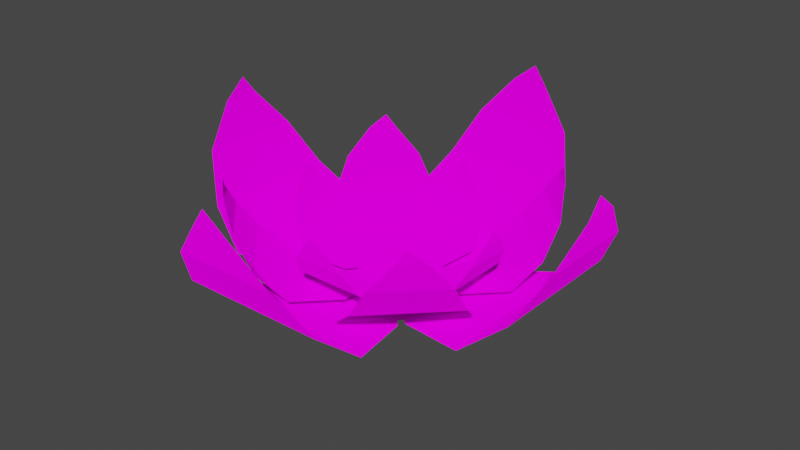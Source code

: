 # Source: Lilly_Flower.blend  (saved by Blender 2.91.10; exported with 4.5.12 LTS)
import bpy
from mathutils import Matrix  # noqa: F401  (used for matrix-valued properties, if any)

bpy.ops.wm.read_factory_settings(use_empty=True)
scene = bpy.context.scene
scene.name = 'Scene'

# ---- collections
col_collection = bpy.data.collections.new('Collection'); scene.collection.children.link(col_collection)

# ---- images (referenced by path relative to the original .blend; pixels are not part of the script)
import os
ASSET_DIR = os.environ.get("B2B_ASSET_DIR", "")  # directory of the original .blend (textures are referenced by path, not embedded)
HERE = os.path.dirname(os.path.abspath(__file__))  # packed textures are extracted next to this script under _unpacked/

def load_image(name, relpath, width, height, colorspace="sRGB"):
    """Load a texture the original file referenced (path relative to the .blend, or extracted next to this script)."""
    p = next((c for c in (os.path.join(HERE, relpath), os.path.join(ASSET_DIR, relpath)) if relpath and os.path.exists(c)), "")
    if p:
        img = bpy.data.images.load(p, check_existing=True)
        img.name = name
    else:  # same state as the original file: an image datablock whose file is absent (Cycles renders it pink)
        img = bpy.data.images.new(name, width, height)
        img.source = "FILE"
        img.filepath = "//" + (relpath or name)
    img.colorspace_settings.name = colorspace
    return img
img_lillie_flower_texture_png = load_image('Lillie_Flower_Texture.png', 'Lillie_Flower_Texture.png', 1024, 1024, 'sRGB')

# ---- materials (node trees are filled in below, after node groups)
mat_lillie = bpy.data.materials.new('Lillie')
mat_lillie.use_transparent_shadow = False

# ---- material node trees
mat_lillie.use_nodes = True; mat_lillie.node_tree.nodes.clear()
_N = mat_lillie.node_tree.nodes; _L = mat_lillie.node_tree.links
n0 = _N.new('ShaderNodeOutputMaterial'); n0.name = 'Material Output'; n0.location = (300, 300)
n1 = _N.new('ShaderNodeBsdfDiffuse'); n1.name = 'Diffuse BSDF'; n1.location = (10, 300)
n1.inputs[1].default_value = 1.0
n2 = _N.new('ShaderNodeTexImage'); n2.name = 'Image Texture'; n2.location = (-280, 280)
n2.image = img_lillie_flower_texture_png
_L.new(n1.outputs[0], n0.inputs[0])
_L.new(n2.outputs[0], n1.inputs[0])
n0.is_active_output = True

# ---- world
world_world = bpy.data.worlds.new('World'); scene.world = world_world
world_world.use_nodes = True; world_world.node_tree.nodes.clear()
_N = world_world.node_tree.nodes; _L = world_world.node_tree.links
n0 = _N.new('ShaderNodeOutputWorld'); n0.name = 'World Output'; n0.location = (300, 300)
n1 = _N.new('ShaderNodeBackground'); n1.name = 'Background'; n1.location = (10, 300)
n1.inputs[0].default_value = (0.05088, 0.05088, 0.05088, 1.0)
_L.new(n1.outputs[0], n0.inputs[0])
n0.is_active_output = True
world_world.color = (0.05088, 0.05088, 0.05088)
world_world.use_sun_shadow = False
world_world.sun_shadow_jitter_overblur = 0.0

# ---- meshes
me_icosphere = bpy.data.meshes.new('Icosphere')
me_icosphere.from_pydata([(-7.532, -0.724, 0.2731), (-7.126, -0.4138, 0.5681), (-7.687, -0.4138, 0.7505), (-7.126, -0.4138, -0.02199), (-8.034, -0.4138, 0.2731), (-7.687, -0.4138, -0.2043), (-7.03, 0.08821, 0.2731), (-7.377, 0.08821, 0.7505), (-7.938, 0.08821, 0.5681), (-7.938, 0.08821, -0.02199), (-7.377, 0.08821, -0.2043), (-7.532, 0.3985, 0.2731), (-6.209, 0.4258, 0.7627), (-6.209, 0.4258, -0.2779), (-6.506, 0.1862, -0.3752), (-6.506, 0.1862, 0.86), (-6.031, 0.7522, 0.6199), (-6.031, 0.7522, -0.1351), (-5.954, 1.039, 0.3785), (-5.954, 1.039, 0.1062), (-5.948, 1.175, 0.2791), (-7.031, 0.08853, -0.2158), (-7.031, 0.08853, 0.7006), (-7.362, 0.1246, 0.06761), (-7.362, 0.1246, 0.4172), (-7.024, 0.4258, -0.9517), (-8.064, 0.4258, -0.9517), (-8.161, 0.1862, -0.6553), (-6.926, 0.1862, -0.6553), (-7.166, 0.7522, -1.13), (-7.921, 0.7522, -1.13), (-7.408, 1.039, -1.207), (-7.68, 1.039, -1.207), (-7.507, 1.175, -1.214), (-8.002, 0.08853, -0.1299), (-7.086, 0.08853, -0.1299), (-7.719, 0.1246, 0.2009), (-7.369, 0.1246, 0.2009), (-8.875, 0.4258, -0.2779), (-8.875, 0.4258, 0.7627), (-8.578, 0.1862, 0.86), (-8.578, 0.1862, -0.3752), (-9.053, 0.7522, -0.1351), (-9.053, 0.7522, 0.6199), (-9.13, 1.039, 0.1062), (-9.13, 1.039, 0.3785), (-9.137, 1.175, 0.2057), (-8.053, 0.08853, 0.7006), (-8.053, 0.08853, -0.2158), (-7.722, 0.1246, 0.4172), (-7.722, 0.1246, 0.06761), (-8.064, 0.4258, 1.544), (-7.024, 0.4258, 1.544), (-6.926, 0.1862, 1.247), (-8.161, 0.1862, 1.247), (-7.921, 0.7522, 1.722), (-7.166, 0.7522, 1.722), (-7.68, 1.039, 1.799), (-7.408, 1.039, 1.799), (-7.581, 1.175, 1.806), (-7.086, 0.08853, 0.7218), (-8.002, 0.08853, 0.7218), (-7.369, 0.1246, 0.3909), (-7.719, 0.1246, 0.3909), (-5.719, 0.4777, -0.5563), (-6.744, 0.4777, -1.581), (-7.132, 0.1439, -1.385), (-5.915, 0.1439, -0.1684), (-5.684, 0.9324, -0.8729), (-6.428, 0.9324, -1.617), (-5.846, 1.332, -1.186), (-6.114, 1.332, -1.454), (-5.937, 1.521, -1.291), (-7.493, 0.007775, -0.7107), (-6.59, 0.007775, 0.1922), (-7.539, 0.05806, -0.1055), (-7.195, 0.05806, 0.2389), (-8.21, 0.4777, -1.443), (-9.235, 0.4777, -0.4181), (-9.039, 0.1439, -0.03019), (-7.822, 0.1439, -1.247), (-8.527, 0.9324, -1.479), (-9.27, 0.9324, -0.7347), (-8.84, 1.332, -1.316), (-9.108, 1.332, -1.048), (-8.944, 1.521, -1.225), (-8.364, 0.007775, 0.3304), (-7.461, 0.007775, -0.5725), (-7.759, 0.05806, 0.3771), (-7.415, 0.05806, 0.03269), (-9.37, 0.4777, 1.044), (-8.345, 0.4777, 2.07), (-7.957, 0.1439, 1.874), (-9.174, 0.1439, 0.6566), (-9.405, 0.9324, 1.361), (-8.661, 0.9324, 2.105), (-9.243, 1.332, 1.674), (-8.975, 1.332, 1.943), (-9.152, 1.521, 1.779), (-7.596, 0.007775, 1.199), (-8.499, 0.007775, 0.296), (-7.55, 0.05806, 0.5937), (-7.894, 0.05806, 0.2493), (-6.777, 0.4777, 2.04), (-5.752, 0.4777, 1.015), (-5.948, 0.1439, 0.6272), (-7.165, 0.1439, 1.844), (-6.46, 0.9324, 2.076), (-5.716, 0.9324, 1.332), (-6.147, 1.332, 1.913), (-5.879, 1.332, 1.645), (-6.042, 1.521, 1.822), (-6.622, 0.007775, 0.2666), (-7.525, 0.007775, 1.169), (-7.228, 0.05806, 0.2199), (-7.572, 0.05806, 0.5643), (-6.653, 0.569, -2.566), (-8.73, 0.569, -2.566), (-8.924, 0.09085, -1.975), (-6.459, 0.09085, -1.975), (-6.938, 1.22, -2.922), (-8.445, 1.22, -2.922), (-7.42, 1.793, -3.075), (-7.963, 1.793, -3.075), (-7.618, 2.064, -3.089), (-8.606, -0.1041, -0.9262), (-6.777, -0.1041, -0.9262), (-8.04, -0.03211, -0.2659), (-7.343, -0.03211, -0.2659), (-10.07, 0.569, -0.9416), (-10.07, 0.569, 1.135), (-9.483, 0.09085, 1.329), (-9.483, 0.09085, -1.136), (-10.43, 1.22, -0.6567), (-10.43, 1.22, 0.8502), (-10.58, 1.793, -0.175), (-10.58, 1.793, 0.3685), (-10.6, 2.064, 0.02348), (-8.435, -0.1041, 1.011), (-8.435, -0.1041, -0.8177), (-7.774, -0.03211, 0.4455), (-7.774, -0.03211, -0.2521), (-8.73, 0.569, 2.753), (-6.653, 0.569, 2.753), (-6.459, 0.09085, 2.162), (-8.924, 0.09085, 2.162), (-8.445, 1.22, 3.109), (-6.938, 1.22, 3.109), (-7.963, 1.793, 3.262), (-7.42, 1.793, 3.262), (-7.765, 2.064, 3.276), (-6.777, -0.1041, 1.113), (-8.606, -0.1041, 1.113), (-7.343, -0.03211, 0.4528), (-8.04, -0.03211, 0.4528), (-5.095, 0.569, 1.135), (-5.095, 0.569, -0.9416), (-5.686, 0.09085, -1.136), (-5.686, 0.09085, 1.329), (-4.739, 1.22, 0.8502), (-4.739, 1.22, -0.6567), (-4.586, 1.793, 0.3685), (-4.586, 1.793, -0.175), (-4.572, 2.064, 0.17), (-6.735, -0.1041, -0.8177), (-6.735, -0.1041, 1.011), (-7.395, -0.03211, -0.2521), (-7.395, -0.03211, 0.4455)], [], [(0, 1, 2), (1, 0, 3), (0, 2, 4), (0, 4, 5), (0, 5, 3), (1, 3, 6), (2, 1, 7), (4, 2, 8), (5, 4, 9), (3, 5, 10), (1, 6, 7), (2, 7, 8), (4, 8, 9), (5, 9, 10), (3, 10, 6), (7, 6, 11), (8, 7, 11), (9, 8, 11), (10, 9, 11), (6, 10, 11), (12, 15, 14, 13), (13, 17, 16, 12), (17, 19, 18, 16), (19, 20, 18), (15, 22, 21, 14), (22, 24, 23, 21), (25, 28, 27, 26), (26, 30, 29, 25), (30, 32, 31, 29), (32, 33, 31), (28, 35, 34, 27), (35, 37, 36, 34), (38, 41, 40, 39), (39, 43, 42, 38), (43, 45, 44, 42), (45, 46, 44), (41, 48, 47, 40), (48, 50, 49, 47), (51, 54, 53, 52), (52, 56, 55, 51), (56, 58, 57, 55), (58, 59, 57), (54, 61, 60, 53), (61, 63, 62, 60), (64, 67, 66, 65), (65, 69, 68, 64), (69, 71, 70, 68), (71, 72, 70), (67, 74, 73, 66), (74, 76, 75, 73), (77, 80, 79, 78), (78, 82, 81, 77), (82, 84, 83, 81), (84, 85, 83), (80, 87, 86, 79), (87, 89, 88, 86), (90, 93, 92, 91), (91, 95, 94, 90), (95, 97, 96, 94), (97, 98, 96), (93, 100, 99, 92), (100, 102, 101, 99), (103, 106, 105, 104), (104, 108, 107, 103), (108, 110, 109, 107), (110, 111, 109), (106, 113, 112, 105), (113, 115, 114, 112), (116, 119, 118, 117), (117, 121, 120, 116), (121, 123, 122, 120), (123, 124, 122), (119, 126, 125, 118), (126, 128, 127, 125), (129, 132, 131, 130), (130, 134, 133, 129), (134, 136, 135, 133), (136, 137, 135), (132, 139, 138, 131), (139, 141, 140, 138), (142, 145, 144, 143), (143, 147, 146, 142), (147, 149, 148, 146), (149, 150, 148), (145, 152, 151, 144), (152, 154, 153, 151), (155, 158, 157, 156), (156, 160, 159, 155), (160, 162, 161, 159), (162, 163, 161), (158, 165, 164, 157), (165, 167, 166, 164)])
me_icosphere.polygons.foreach_set('use_smooth', [True] * 92)
_k = set([(0, 1), (0, 2), (0, 3), (0, 4), (0, 5), (1, 2), (1, 3), (1, 6), (1, 7), (2, 4), (2, 7), (2, 8), (3, 5), (3, 6), (3, 10), (4, 5), (4, 8), (4, 9), (5, 9), (5, 10), (6, 7), (6, 10), (6, 11), (7, 8), (7, 11), (8, 9), (8, 11), (9, 10), (9, 11), (10, 11), (12, 13), (14, 15), (16, 17), (18, 19), (21, 22), (25, 26), (27, 28), (29, 30), (31, 32), (34, 35), (38, 39), (40, 41), (42, 43), (44, 45), (47, 48), (51, 52), (53, 54), (55, 56), (57, 58), (60, 61), (64, 65), (66, 67), (68, 69), (70, 71), (73, 74), (77, 78), (79, 80), (81, 82), (83, 84), (86, 87), (90, 91), (92, 93), (94, 95), (96, 97), (99, 100), (103, 104), (105, 106), (107, 108), (109, 110), (112, 113), (116, 117), (118, 119), (120, 121), (122, 123), (125, 126), (129, 130), (131, 132), (133, 134), (135, 136), (138, 139), (142, 143), (144, 145), (146, 147), (148, 149), (151, 152), (155, 156), (157, 158), (159, 160), (161, 162), (164, 165)])
me_icosphere.attributes.new('sharp_edge', 'BOOLEAN', 'EDGE').data.foreach_set('value', [ (min(e.vertices), max(e.vertices)) in _k for e in me_icosphere.edges])
_uv = me_icosphere.uv_layers.new(name='UVMap')
_uv.uv.foreach_set('vector', [0.518, 0.01971, 0.5123, 0.02962, 0.5237, 0.02962, 0.5123, 0.02962, 0.5066, 0.01971, 0.5008, 0.02962, 0.4722, 0.01971, 0.4665, 0.02962, 0.4779, 0.02962, 0.4837, 0.01971, 0.4779, 0.02962, 0.4894, 0.02962, 0.4951, 0.01971, 0.4894, 0.02962, 0.5008, 0.02962, 0.5123, 0.02962, 0.5008, 0.02962, 0.5066, 0.03954, 0.5237, 0.02962, 0.5123, 0.02962, 0.518, 0.03954, 0.4779, 0.02962, 0.4665, 0.02962, 0.4722, 0.03954, 0.4894, 0.02962, 0.4779, 0.02962, 0.4837, 0.03954, 0.5008, 0.02962, 0.4894, 0.02962, 0.4951, 0.03954, 0.5123, 0.02962, 0.5066, 0.03954, 0.518, 0.03954, 0.5237, 0.02962, 0.518, 0.03954, 0.5295, 0.03954, 0.4779, 0.02962, 0.4722, 0.03954, 0.4837, 0.03954, 0.4894, 0.02962, 0.4837, 0.03954, 0.4951, 0.03954, 0.5008, 0.02962, 0.4951, 0.03954, 0.5066, 0.03954, 0.4185, 0.02357, 0.4053, 0.02357, 0.4119, 0.03504, 0.4318, 0.02357, 0.4185, 0.02357, 0.4252, 0.03504, 0.3788, 0.02357, 0.3656, 0.02357, 0.3722, 0.03504, 0.392, 0.02357, 0.3788, 0.02357, 0.3854, 0.03504, 0.4053, 0.02357, 0.392, 0.02357, 0.3987, 0.03504, 0.8375, 0.7816, 0.8392, 0.8259, 0.9726, 0.7861, 0.9499, 0.7481, 0.9499, 0.7481, 0.9224, 0.7125, 0.8409, 0.7369, 0.8375, 0.7816, 0.9224, 0.7125, 0.8868, 0.6882, 0.8574, 0.697, 0.8409, 0.7369, 0.8868, 0.6882, 0.8638, 0.6791, 0.8574, 0.697, 0.8392, 0.8259, 0.8737, 0.8785, 0.9726, 0.849, 0.9726, 0.7861, 0.8737, 0.8785, 0.915, 0.9053, 0.9528, 0.894, 0.9726, 0.849, 0.2707, 0.8706, 0.2724, 0.9149, 0.4058, 0.8751, 0.383, 0.8371, 0.383, 0.8371, 0.3556, 0.8015, 0.2741, 0.8258, 0.2707, 0.8706, 0.3556, 0.8015, 0.32, 0.7772, 0.2906, 0.786, 0.2741, 0.8258, 0.32, 0.7772, 0.297, 0.7681, 0.2906, 0.786, 0.2724, 0.9149, 0.3069, 0.9675, 0.4058, 0.9379, 0.4058, 0.8751, 0.3069, 0.9675, 0.3482, 0.9943, 0.3859, 0.983, 0.4058, 0.9379, 0.5128, 0.8706, 0.5145, 0.9149, 0.6479, 0.8751, 0.6251, 0.8371, 0.6251, 0.8371, 0.5977, 0.8015, 0.5162, 0.8258, 0.5128, 0.8706, 0.5977, 0.8015, 0.5621, 0.7772, 0.5327, 0.786, 0.5162, 0.8258, 0.5621, 0.7772, 0.539, 0.7681, 0.5327, 0.786, 0.5145, 0.9149, 0.549, 0.9675, 0.6479, 0.9379, 0.6479, 0.8751, 0.549, 0.9675, 0.5903, 0.9943, 0.628, 0.983, 0.6479, 0.9379, 0.8375, 0.5548, 0.8392, 0.5991, 0.9726, 0.5593, 0.9499, 0.5213, 0.9499, 0.5213, 0.9224, 0.4857, 0.8409, 0.51, 0.8375, 0.5548, 0.9224, 0.4857, 0.8868, 0.4614, 0.8574, 0.4702, 0.8409, 0.51, 0.8868, 0.4614, 0.8638, 0.4523, 0.8574, 0.4702, 0.8392, 0.5991, 0.8737, 0.6517, 0.9726, 0.6222, 0.9726, 0.5593, 0.8737, 0.6517, 0.915, 0.6785, 0.9528, 0.6672, 0.9726, 0.6222, 0.6889, 0.0231, 0.689, 0.02539, 0.6959, 0.02334, 0.6947, 0.02137, 0.6947, 0.02137, 0.6933, 0.01954, 0.6891, 0.02079, 0.6889, 0.0231, 0.6933, 0.01954, 0.6915, 0.01829, 0.69, 0.01874, 0.6891, 0.02079, 0.6915, 0.01829, 0.6903, 0.01781, 0.69, 0.01874, 0.689, 0.02539, 0.6908, 0.0281, 0.6959, 0.02658, 0.6959, 0.02334, 0.8618, 0.2781, 0.9194, 0.3155, 0.972, 0.2998, 0.9997, 0.237, 0.6117, 0.02598, 0.6118, 0.02827, 0.6187, 0.02621, 0.6175, 0.02425, 0.6175, 0.02425, 0.6161, 0.02242, 0.6119, 0.02367, 0.6117, 0.02598, 0.6161, 0.02242, 0.6143, 0.02116, 0.6128, 0.02162, 0.6119, 0.02367, 0.6143, 0.02116, 0.6131, 0.02069, 0.6128, 0.02162, 0.6118, 0.02827, 0.6136, 0.03098, 0.6187, 0.02946, 0.6187, 0.02621, 0.699, 0.7301, 0.7566, 0.7675, 0.8092, 0.7518, 0.8369, 0.689, 0.6793, 0.02535, 0.6794, 0.02764, 0.6863, 0.02558, 0.6851, 0.02362, 0.6851, 0.02362, 0.6837, 0.02179, 0.6795, 0.02304, 0.6793, 0.02535, 0.6837, 0.02179, 0.6819, 0.02053, 0.6803, 0.02099, 0.6795, 0.02304, 0.6819, 0.02053, 0.6807, 0.02006, 0.6803, 0.02099, 0.6794, 0.02764, 0.6812, 0.03035, 0.6863, 0.02883, 0.6863, 0.02558, 0.3211, 0.7301, 0.3787, 0.7675, 0.4313, 0.7518, 0.459, 0.689, 0.6047, 0.02598, 0.6048, 0.02827, 0.6117, 0.02621, 0.6105, 0.02425, 0.6105, 0.02425, 0.6091, 0.02242, 0.6049, 0.02367, 0.6047, 0.02598, 0.6091, 0.02242, 0.6073, 0.02116, 0.6058, 0.02162, 0.6049, 0.02367, 0.6073, 0.02116, 0.6061, 0.02069, 0.6058, 0.02162, 0.6048, 0.02827, 0.6066, 0.03098, 0.6117, 0.02946, 0.6117, 0.02621, 0.51, 0.7301, 0.5676, 0.7675, 0.6202, 0.7518, 0.6479, 0.689, 0.5378, 0.3599, 0.5605, 0.2744, 0.2827, 0.2719, 0.3038, 0.3578, 0.3038, 0.3578, 0.3352, 0.4418, 0.505, 0.4433, 0.5378, 0.3599, 0.3352, 0.4418, 0.3889, 0.509, 0.4501, 0.5096, 0.505, 0.4433, 0.3889, 0.509, 0.4275, 0.54, 0.4501, 0.5096, 0.5605, 0.2744, 0.5257, 0.1539, 0.3196, 0.152, 0.2827, 0.2719, 0.5257, 0.1539, 0.4627, 0.07847, 0.3841, 0.07776, 0.3196, 0.152, 0.7862, 0.3503, 0.8064, 0.2642, 0.5287, 0.2697, 0.5523, 0.355, 0.5523, 0.355, 0.586, 0.438, 0.7558, 0.4346, 0.7862, 0.3503, 0.586, 0.438, 0.6416, 0.5037, 0.7029, 0.5025, 0.7558, 0.4346, 0.6416, 0.5037, 0.6811, 0.5335, 0.7029, 0.5025, 0.8064, 0.2642, 0.7682, 0.1447, 0.5621, 0.1489, 0.5287, 0.2697, 0.7682, 0.1447, 0.7029, 0.07119, 0.6243, 0.07276, 0.5621, 0.1489, 0.5777, 0.3521, 0.5982, 0.2661, 0.3204, 0.2705, 0.3437, 0.3559, 0.3437, 0.3559, 0.3771, 0.439, 0.5469, 0.4363, 0.5777, 0.3521, 0.3771, 0.439, 0.4325, 0.5049, 0.4937, 0.504, 0.5469, 0.4363, 0.4325, 0.5049, 0.4718, 0.5349, 0.4937, 0.504, 0.5982, 0.2661, 0.5604, 0.1465, 0.3543, 0.1498, 0.3204, 0.2705, 0.2965, 0.1642, 0.379, 0.2177, 0.4544, 0.1952, 0.494, 0.1053, 0.8214, 0.5324, 0.8727, 0.3429, 0.2561, 0.3343, 0.302, 0.5252, 0.302, 0.5252, 0.3707, 0.7119, 0.7476, 0.7172, 0.8214, 0.5324, 0.3707, 0.7119, 0.4891, 0.8618, 0.625, 0.8637, 0.7476, 0.7172, 0.4891, 0.8618, 0.5744, 0.9309, 0.625, 0.8637, 0.8727, 0.3429, 0.7968, 0.07499, 0.3394, 0.06861, 0.2561, 0.3343, 0.3669, 0.1462, 0.4494, 0.1997, 0.5247, 0.1772, 0.5644, 0.08728])
me_icosphere.materials.append(mat_lillie)
me_icosphere.use_remesh_fix_poles = True
me_icosphere.use_remesh_preserve_attributes = False
me_icosphere.use_mirror_vertex_groups = False
me_icosphere.update()
me_icosphere.normals_split_custom_set([tuple(v) for v in zip(*[iter([0.1876, -0.7947, 0.5774, 0.1876, -0.7947, 0.5774, 0.1876, -0.7947, 0.5774, 0.6071, -0.7947, 0.0, 0.6071, -0.7947, 0.0, 0.6071, -0.7947, 0.0, -0.4911, -0.7947, 0.3568, -0.4911, -0.7947, 0.3568, -0.4911, -0.7947, 0.3568, -0.4911, -0.7947, -0.3568, -0.4911, -0.7947, -0.3568, -0.4911, -0.7947, -0.3568, 0.1876, -0.7947, -0.5774, 0.1876, -0.7947, -0.5774, 0.1876, -0.7947, -0.5774, 0.9822, -0.1876, 0.0, 0.9822, -0.1876, 0.0, 0.9822, -0.1876, 0.0, 0.3035, -0.1876, 0.9342, 0.3035, -0.1876, 0.9342, 0.3035, -0.1876, 0.9342, -0.7946, -0.1876, 0.5774, -0.7946, -0.1876, 0.5774, -0.7946, -0.1876, 0.5774, -0.7946, -0.1876, -0.5774, -0.7946, -0.1876, -0.5774, -0.7946, -0.1876, -0.5774, 0.3035, -0.1876, -0.9342, 0.3035, -0.1876, -0.9342, 0.3035, -0.1876, -0.9342, 0.7946, 0.1876, 0.5774, 0.7946, 0.1876, 0.5774, 0.7946, 0.1876, 0.5774, -0.3035, 0.1876, 0.9342, -0.3035, 0.1876, 0.9342, -0.3035, 0.1876, 0.9342, -0.9822, 0.1876, 0.0, -0.9822, 0.1876, 0.0, -0.9822, 0.1876, 0.0, -0.3035, 0.1876, -0.9342, -0.3035, 0.1876, -0.9342, -0.3035, 0.1876, -0.9342, 0.7946, 0.1876, -0.5774, 0.7946, 0.1876, -0.5774, 0.7946, 0.1876, -0.5774, 0.4911, 0.7947, 0.3568, 0.4911, 0.7947, 0.3568, 0.4911, 0.7947, 0.3568, -0.1876, 0.7947, 0.5774, -0.1876, 0.7947, 0.5774, -0.1876, 0.7947, 0.5774, -0.6071, 0.7947, 0.0, -0.6071, 0.7947, 0.0, -0.6071, 0.7947, 0.0, -0.1876, 0.7947, -0.5774, -0.1876, 0.7947, -0.5774, -0.1876, 0.7947, -0.5774, 0.4911, 0.7947, -0.3568, 0.4911, 0.7947, -0.3568, 0.4911, 0.7947, -0.3568, 0.6286, -0.7777, 0.0, 0.6286, -0.7777, 0.0, 0.6286, -0.7777, 0.0, 0.6286, -0.7777, 0.0, 0.8773, -0.4799, 0.0, 0.8773, -0.4799, 0.0, 0.8773, -0.4799, 0.0, 0.8773, -0.4799, 0.0, 0.9661, -0.258, 0.0, 0.9661, -0.258, 0.0, 0.9661, -0.258, 0.0, 0.9661, -0.258, 0.0, 0.9987, -0.04999, 0.0, 0.9987, -0.04999, 0.0, 0.9987, -0.04999, 0.0, 0.1828, -0.9831, 0.0, 0.1828, -0.9831, 0.0, 0.1828, -0.9831, 0.0, 0.1828, -0.9831, 0.0, -0.1084, -0.9941, 0.0, -0.1084, -0.9941, 0.0, -0.1084, -0.9941, 0.0, -0.1084, -0.9941, 0.0, -3.436e-07, -0.7777, -0.6286, -3.436e-07, -0.7777, -0.6286, -3.436e-07, -0.7777, -0.6286, -3.436e-07, -0.7777, -0.6286, -2.677e-07, -0.4799, -0.8773, -2.677e-07, -0.4799, -0.8773, -2.677e-07, -0.4799, -0.8773, -2.677e-07, -0.4799, -0.8773, 0.0, -0.258, -0.9661, 0.0, -0.258, -0.9661, 0.0, -0.258, -0.9661, 0.0, -0.258, -0.9661, 0.0, -0.04999, -0.9987, 0.0, -0.04999, -0.9987, 0.0, -0.04999, -0.9987, 0.0, -0.9831, -0.1828, 0.0, -0.9831, -0.1828, 0.0, -0.9831, -0.1828, 0.0, -0.9831, -0.1828, 0.0, -0.9941, 0.1084, 0.0, -0.9941, 0.1084, 0.0, -0.9941, 0.1084, 0.0, -0.9941, 0.1084, -0.6286, -0.7777, 2.749e-07, -0.6286, -0.7777, 2.749e-07, -0.6286, -0.7777, 2.749e-07, -0.6286, -0.7777, 2.749e-07, -0.8773, -0.4799, 4.461e-07, -0.8773, -0.4799, 4.461e-07, -0.8773, -0.4799, 4.461e-07, -0.8773, -0.4799, 4.461e-07, -0.9661, -0.258, 0.0, -0.9661, -0.258, 0.0, -0.9661, -0.258, 0.0, -0.9661, -0.258, 0.0, -0.9987, -0.04999, 0.0, -0.9987, -0.04999, 0.0, -0.9987, -0.04999, 0.0, -0.1828, -0.9831, 0.0, -0.1828, -0.9831, 0.0, -0.1828, -0.9831, 0.0, -0.1828, -0.9831, 0.0, 0.1084, -0.9941, 0.0, 0.1084, -0.9941, 0.0, 0.1084, -0.9941, 0.0, 0.1084, -0.9941, 0.0, -3.436e-07, -0.7777, 0.6286, -3.436e-07, -0.7777, 0.6286, -3.436e-07, -0.7777, 0.6286, -3.436e-07, -0.7777, 0.6286, -3.569e-07, -0.4799, 0.8773, -3.569e-07, -0.4799, 0.8773, -3.569e-07, -0.4799, 0.8773, -3.569e-07, -0.4799, 0.8773, 0.0, -0.258, 0.9661, 0.0, -0.258, 0.9661, 0.0, -0.258, 0.9661, 0.0, -0.258, 0.9661, 0.0, -0.04998, 0.9988, 0.0, -0.04998, 0.9988, 0.0, -0.04998, 0.9988, 0.0, -0.9831, 0.1828, 0.0, -0.9831, 0.1828, 0.0, -0.9831, 0.1828, 0.0, -0.9831, 0.1828, 0.0, -0.9941, -0.1084, 0.0, -0.9941, -0.1084, 0.0, -0.9941, -0.1084, 0.0, -0.9941, -0.1084, 0.4445, -0.7777, -0.4445, 0.4445, -0.7777, -0.4445, 0.4445, -0.7777, -0.4445, 0.4445, -0.7777, -0.4445, 0.6204, -0.4799, -0.6204, 0.6204, -0.4799, -0.6204, 0.6204, -0.4799, -0.6204, 0.6204, -0.4799, -0.6204, 0.6832, -0.258, -0.6832, 0.6832, -0.258, -0.6832, 0.6832, -0.258, -0.6832, 0.6832, -0.258, -0.6832, 0.7062, -0.04998, -0.7062, 0.7062, -0.04998, -0.7062, 0.7062, -0.04998, -0.7062, 0.1293, -0.9831, -0.1293, 0.1293, -0.9831, -0.1293, 0.1293, -0.9831, -0.1293, 0.1293, -0.9831, -0.1293, -0.07668, -0.9941, 0.07668, -0.07668, -0.9941, 0.07668, -0.07668, -0.9941, 0.07668, -0.07668, -0.9941, 0.07668, -0.4445, -0.7777, -0.4445, -0.4445, -0.7777, -0.4445, -0.4445, -0.7777, -0.4445, -0.4445, -0.7777, -0.4445, -0.6204, -0.4799, -0.6204, -0.6204, -0.4799, -0.6204, -0.6204, -0.4799, -0.6204, -0.6204, -0.4799, -0.6204, -0.6832, -0.258, -0.6832, -0.6832, -0.258, -0.6832, -0.6832, -0.258, -0.6832, -0.6832, -0.258, -0.6832, -0.7062, -0.04999, -0.7062, -0.7062, -0.04999, -0.7062, -0.7062, -0.04999, -0.7062, -0.1293, -0.9831, -0.1293, -0.1293, -0.9831, -0.1293, -0.1293, -0.9831, -0.1293, -0.1293, -0.9831, -0.1293, 0.07668, -0.9941, 0.07668, 0.07668, -0.9941, 0.07668, 0.07668, -0.9941, 0.07668, 0.07668, -0.9941, 0.07668, -0.4445, -0.7777, 0.4445, -0.4445, -0.7777, 0.4445, -0.4445, -0.7777, 0.4445, -0.4445, -0.7777, 0.4445, -0.6204, -0.4799, 0.6204, -0.6204, -0.4799, 0.6204, -0.6204, -0.4799, 0.6204, -0.6204, -0.4799, 0.6204, -0.6832, -0.258, 0.6832, -0.6832, -0.258, 0.6832, -0.6832, -0.258, 0.6832, -0.6832, -0.258, 0.6832, -0.7062, -0.04999, 0.7062, -0.7062, -0.04999, 0.7062, -0.7062, -0.04999, 0.7062, -0.1293, -0.9831, 0.1293, -0.1293, -0.9831, 0.1293, -0.1293, -0.9831, 0.1293, -0.1293, -0.9831, 0.1293, 0.07668, -0.9941, -0.07668, 0.07668, -0.9941, -0.07668, 0.07668, -0.9941, -0.07668, 0.07668, -0.9941, -0.07668, 0.4445, -0.7777, 0.4445, 0.4445, -0.7777, 0.4445, 0.4445, -0.7777, 0.4445, 0.4445, -0.7777, 0.4445, 0.6204, -0.4799, 0.6204, 0.6204, -0.4799, 0.6204, 0.6204, -0.4799, 0.6204, 0.6204, -0.4799, 0.6204, 0.6832, -0.258, 0.6832, 0.6832, -0.258, 0.6832, 0.6832, -0.258, 0.6832, 0.6832, -0.258, 0.6832, 0.7062, -0.04998, 0.7062, 0.7062, -0.04998, 0.7062, 0.7062, -0.04998, 0.7062, 0.1293, -0.9831, 0.1293, 0.1293, -0.9831, 0.1293, 0.1293, -0.9831, 0.1293, 0.1293, -0.9831, 0.1293, -0.07668, -0.9941, -0.07668, -0.07668, -0.9941, -0.07668, -0.07668, -0.9941, -0.07668, -0.07668, -0.9941, -0.07668, -3.451e-07, -0.7777, -0.6286, -3.451e-07, -0.7777, -0.6286, -3.451e-07, -0.7777, -0.6286, -3.451e-07, -0.7777, -0.6286, -4.481e-07, -0.4799, -0.8773, -4.481e-07, -0.4799, -0.8773, -4.481e-07, -0.4799, -0.8773, -4.481e-07, -0.4799, -0.8773, -7.849e-07, -0.258, -0.9661, -7.849e-07, -0.258, -0.9661, -7.849e-07, -0.258, -0.9661, -7.849e-07, -0.258, -0.9661, -1.617e-06, -0.04999, -0.9987, -1.617e-06, -0.04999, -0.9987, -1.617e-06, -0.04999, -0.9987, -1.171e-07, -0.9831, -0.1828, -1.171e-07, -0.9831, -0.1828, -1.171e-07, -0.9831, -0.1828, -1.171e-07, -0.9831, -0.1828, 4.44e-08, -0.9941, 0.1084, 4.44e-08, -0.9941, 0.1084, 4.44e-08, -0.9941, 0.1084, 4.44e-08, -0.9941, 0.1084, -0.6286, -0.7777, 5.263e-07, -0.6286, -0.7777, 5.263e-07, -0.6286, -0.7777, 5.263e-07, -0.6286, -0.7777, 5.263e-07, -0.8773, -0.4799, 6.945e-07, -0.8773, -0.4799, 6.945e-07, -0.8773, -0.4799, 6.945e-07, -0.8773, -0.4799, 6.945e-07, -0.9661, -0.258, 4.66e-07, -0.9661, -0.258, 4.66e-07, -0.9661, -0.258, 4.66e-07, -0.9661, -0.258, 4.66e-07, -0.9987, -0.04998, 0.0, -0.9987, -0.04998, 0.0, -0.9987, -0.04998, 0.0, -0.1828, -0.9831, 1.218e-07, -0.1828, -0.9831, 1.218e-07, -0.1828, -0.9831, 1.218e-07, -0.1828, -0.9831, 1.218e-07, 0.1084, -0.9941, -8.436e-08, 0.1084, -0.9941, -8.436e-08, 0.1084, -0.9941, -8.436e-08, 0.1084, -0.9941, -8.436e-08, 2.071e-07, -0.7777, 0.6286, 2.071e-07, -0.7777, 0.6286, 2.071e-07, -0.7777, 0.6286, 2.071e-07, -0.7777, 0.6286, 4.481e-07, -0.4799, 0.8773, 4.481e-07, -0.4799, 0.8773, 4.481e-07, -0.4799, 0.8773, 4.481e-07, -0.4799, 0.8773, 5.887e-07, -0.258, 0.9661, 5.887e-07, -0.258, 0.9661, 5.887e-07, -0.258, 0.9661, 5.887e-07, -0.258, 0.9661, 0.0, -0.04998, 0.9987, 0.0, -0.04998, 0.9987, 0.0, -0.04998, 0.9987, 7.809e-08, -0.9831, 0.1828, 7.809e-08, -0.9831, 0.1828, 7.809e-08, -0.9831, 0.1828, 7.809e-08, -0.9831, 0.1828, -8.436e-08, -0.9941, -0.1084, -8.436e-08, -0.9941, -0.1084, -8.436e-08, -0.9941, -0.1084, -8.436e-08, -0.9941, -0.1084, 0.6286, -0.7777, -2.588e-07, 0.6286, -0.7777, -2.588e-07, 0.6286, -0.7777, -2.588e-07, 0.6286, -0.7777, -2.588e-07, 0.8773, -0.4799, -2.464e-07, 0.8773, -0.4799, -2.464e-07, 0.8773, -0.4799, -2.464e-07, 0.8773, -0.4799, -2.464e-07, 0.9661, -0.258, 0.0, 0.9661, -0.258, 0.0, 0.9661, -0.258, 0.0, 0.9661, -0.258, 0.0, 0.9987, -0.04999, 0.0, 0.9987, -0.04999, 0.0, 0.9987, -0.04999, 0.0, 0.1828, -0.9831, -4.047e-08, 0.1828, -0.9831, -4.047e-08, 0.1828, -0.9831, -4.047e-08, 0.1828, -0.9831, -4.047e-08, -0.1084, -0.9941, 0.0, -0.1084, -0.9941, 0.0, -0.1084, -0.9941, 0.0, -0.1084, -0.9941, 0.0])] * 3)])

# ---- objects
ob_icosphere = bpy.data.objects.new('Icosphere', me_icosphere)

# ---- transforms, parenting, visibility, modifiers, constraints
ob_icosphere.location = (7.697, 0.0, 0.1577)
ob_icosphere.rotation_euler = (1.571, -0.0, 0.0)
ob_icosphere.lineart.crease_threshold = 0.0

# ---- collection membership
col_collection.objects.link(ob_icosphere)

# ---- scene / render settings (as saved in the file)
scene.frame_start = 1; scene.frame_end = 250; scene.frame_set(1)
scene.render.engine = 'BLENDER_EEVEE_NEXT'
scene.cycles.use_denoising = False
scene.cycles.samples = 128
scene.cycles.sampling_pattern = 'TABULATED_SOBOL'
scene.cycles.use_adaptive_sampling = False
scene.cycles.use_light_tree = False
scene.view_settings.view_transform = 'Filmic'
bpy.context.view_layer.update()

# ---- added for rendering (the .blend has no active camera and no usable light): camera, sun
cam_auto = bpy.data.cameras.new('AutoCamera')
cam_auto.lens = 50.0
cam_auto.sensor_width = 36.0
cam_auto.clip_end = 1000.0
ob_auto_camera = bpy.data.objects.new('AutoCamera', cam_auto)
scene.collection.objects.link(ob_auto_camera)
ob_auto_camera.location = (8.62211, -10.3046, 7.63511)
ob_auto_camera.rotation_euler = (1.09748, -7.21219e-08, 0.694738)
scene.camera = ob_auto_camera
light_auto_sun = bpy.data.lights.new('AutoSun', 'SUN')
light_auto_sun.energy = 3.0
light_auto_sun.angle = 0.0523599
ob_auto_sun = bpy.data.objects.new('AutoSun', light_auto_sun)
scene.collection.objects.link(ob_auto_sun)
ob_auto_sun.rotation_euler = (0.872665, 0.174533, 0.523599)
bpy.context.view_layer.update()
